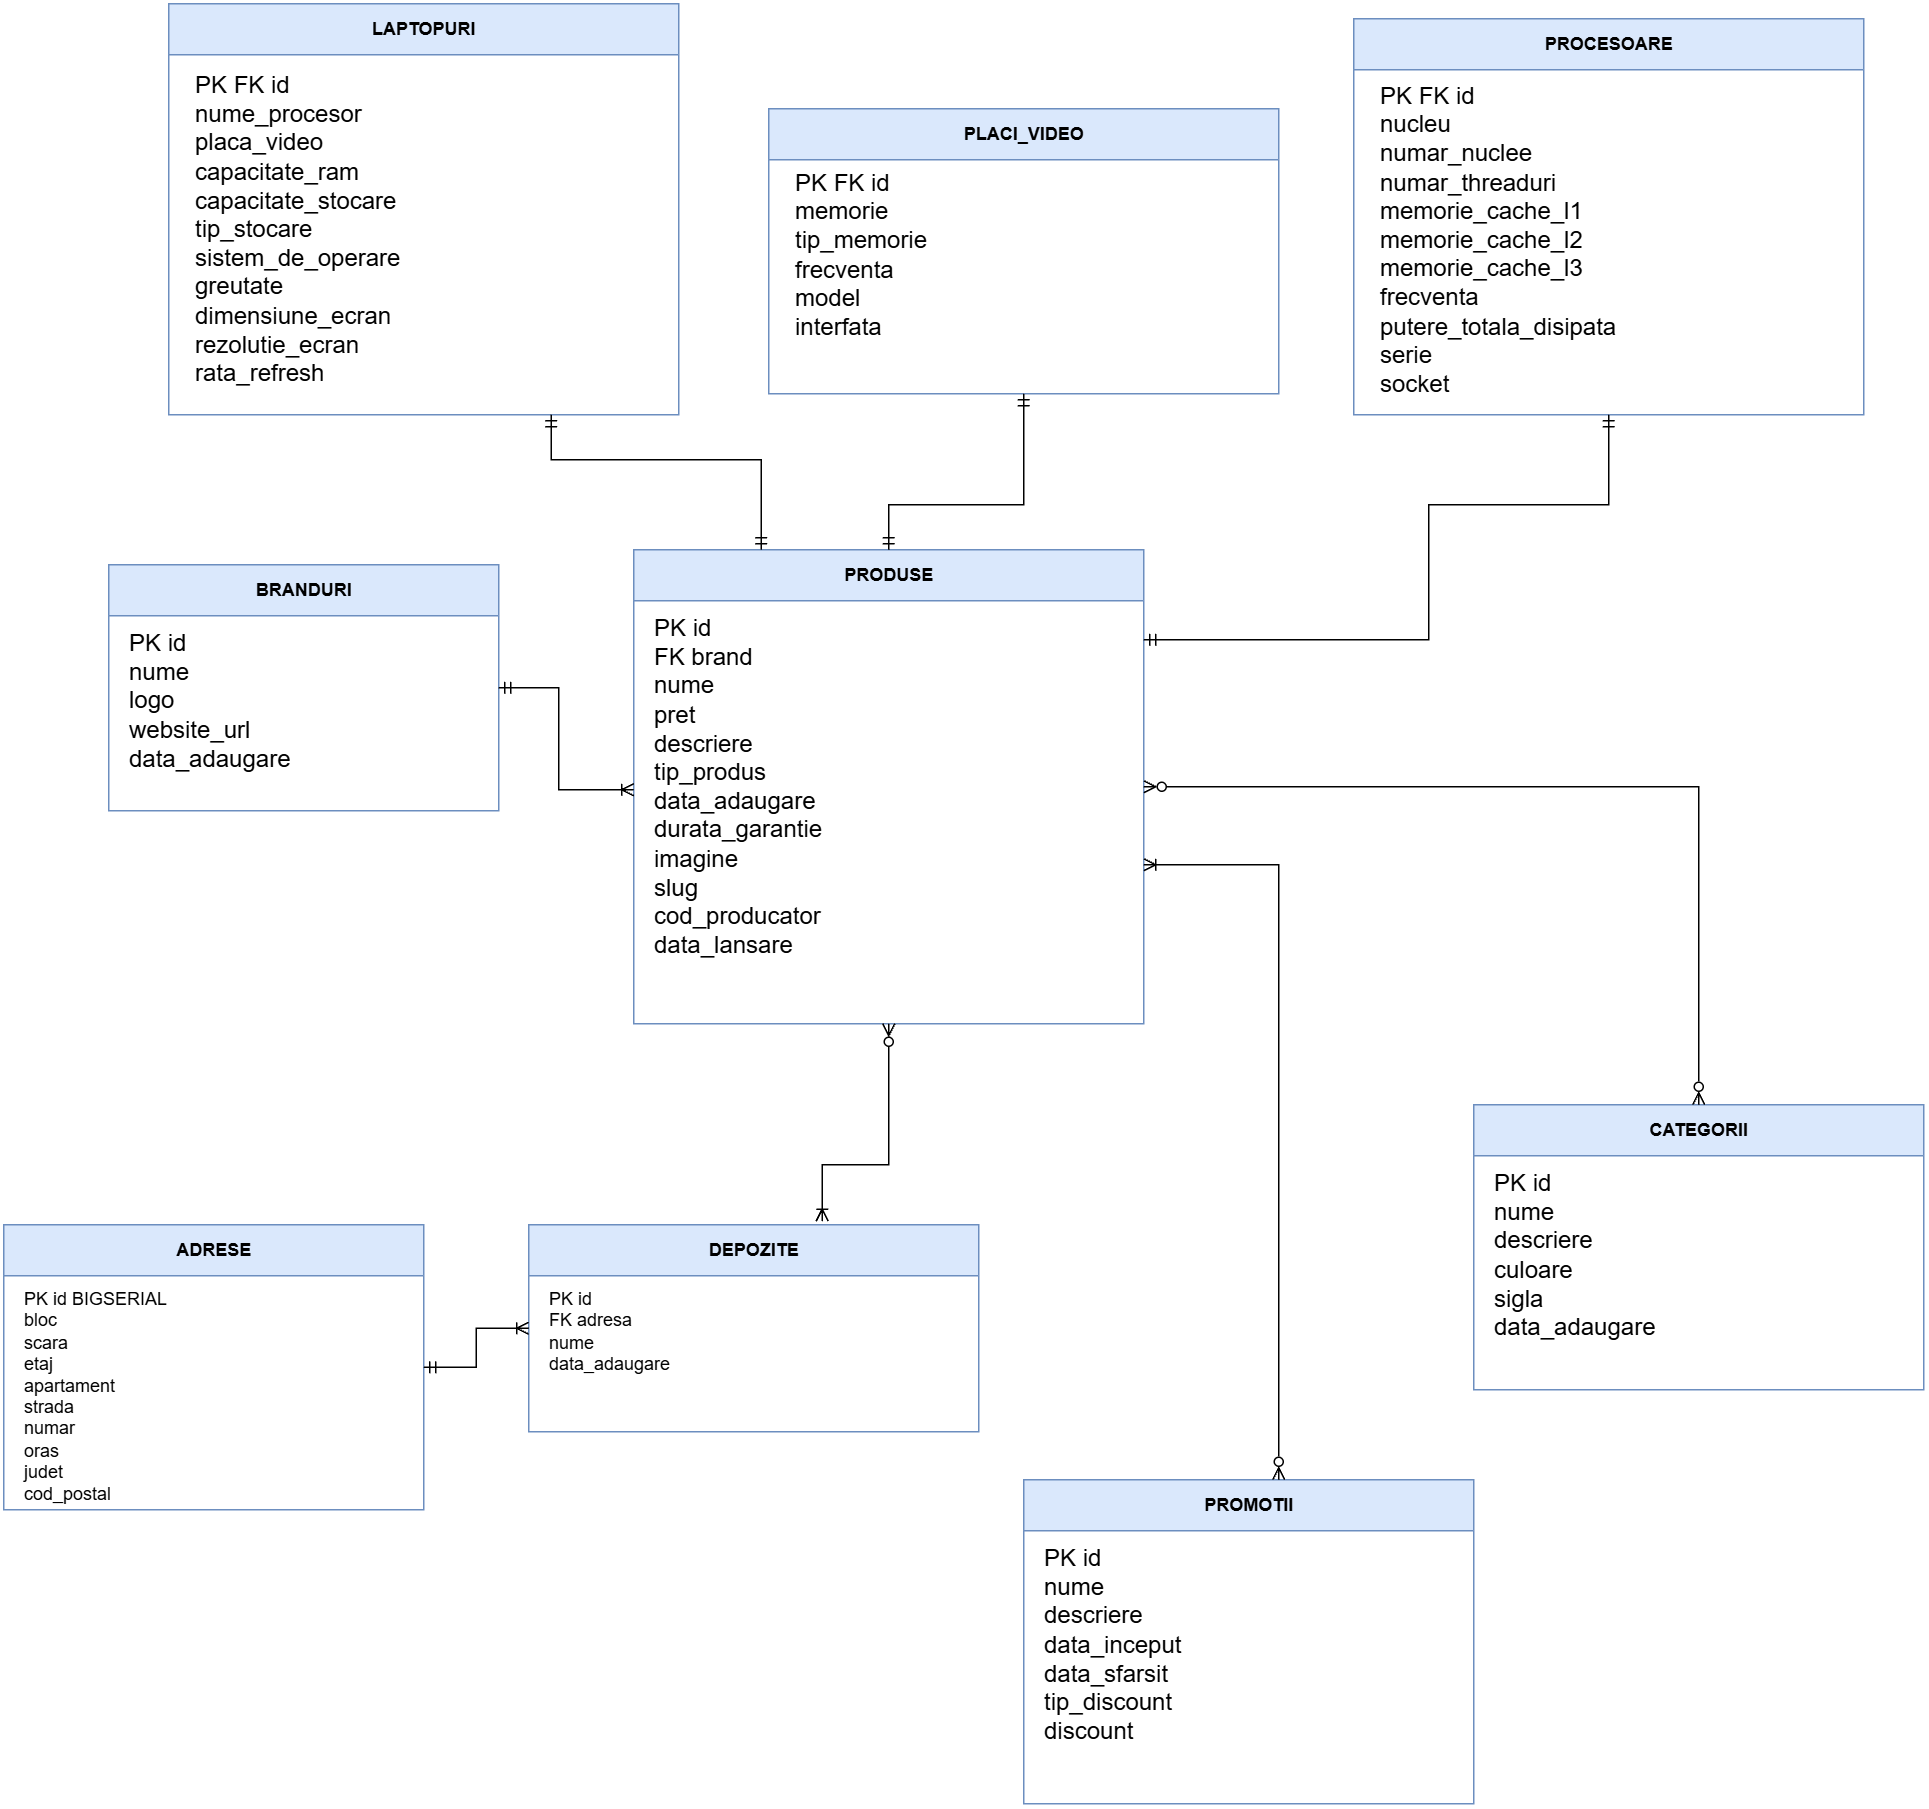

The diagram above was exported from draw.io. Its source (the exported page's mxGraphModel, read from the mxfile embedded in the PNG):
<mxGraphModel dx="2291" dy="2733" grid="1" gridSize="10" guides="1" tooltips="1" connect="1" arrows="1" fold="1" page="1" pageScale="1" pageWidth="850" pageHeight="1100" math="0" shadow="0">
  <root>
    <mxCell id="0" />
    <mxCell id="1" parent="0" />
    <mxCell id="JkSKKCLEMDpsMOP8lNUm-1" parent="1" style="swimlane;html=1;startSize=34;rounded=0;fillColor=#dae8fc;swimlaneFillColor=#ffffff;strokeColor=#6c8ebf;fontStyle=1;" value="BRANDURI" vertex="1">
      <mxGeometry height="164" width="260" x="150" y="450" as="geometry">
        <mxRectangle height="34" width="90" x="150" y="450" as="alternateBounds" />
      </mxGeometry>
    </mxCell>
    <mxCell id="JkSKKCLEMDpsMOP8lNUm-2" parent="1" style="text;html=1;align=left;verticalAlign=top;spacingLeft=8;whiteSpace=wrap;strokeColor=none;fillColor=none;" value="&lt;font style=&quot;font-size: 16px;&quot;&gt;PK  id&amp;nbsp;&lt;br&gt;nume&amp;nbsp;&lt;br&gt;logo&amp;nbsp;&lt;br&gt;website_url&amp;nbsp;&lt;br&gt;data_adaugare&amp;nbsp;&lt;/font&gt;" vertex="1">
      <mxGeometry height="125" width="252" x="154" y="486" as="geometry" />
    </mxCell>
    <mxCell id="JkSKKCLEMDpsMOP8lNUm-3" parent="1" style="swimlane;html=1;startSize=34;rounded=0;fillColor=#dae8fc;swimlaneFillColor=#ffffff;strokeColor=#6c8ebf;fontStyle=1;" value="PRODUSE" vertex="1">
      <mxGeometry height="316" width="340" x="500" y="440" as="geometry" />
    </mxCell>
    <mxCell id="JkSKKCLEMDpsMOP8lNUm-4" parent="1" style="text;html=1;align=left;verticalAlign=top;spacingLeft=8;whiteSpace=wrap;strokeColor=none;fillColor=none;" value="&lt;font style=&quot;font-size: 16px;&quot;&gt;PK  id&amp;nbsp;&lt;/font&gt;&lt;div&gt;&lt;font style=&quot;font-size: 16px;&quot;&gt;FK brand&lt;br&gt;nume&amp;nbsp;&lt;br&gt;pret&amp;nbsp;&lt;br&gt;descriere&lt;br&gt;tip_produs&amp;nbsp;&lt;br&gt;data_adaugare&amp;nbsp;&lt;br&gt;durata_garantie&amp;nbsp;&lt;br&gt;imagine&lt;br&gt;slug&lt;/font&gt;&lt;/div&gt;&lt;div&gt;&lt;font style=&quot;font-size: 16px;&quot;&gt;cod_producator&lt;/font&gt;&lt;/div&gt;&lt;div&gt;&lt;font style=&quot;font-size: 16px;&quot;&gt;data_lansare&lt;/font&gt;&lt;/div&gt;" vertex="1">
      <mxGeometry height="280" width="332" x="504" y="476" as="geometry" />
    </mxCell>
    <mxCell id="JkSKKCLEMDpsMOP8lNUm-5" parent="1" style="swimlane;html=1;startSize=34;rounded=0;fillColor=#dae8fc;swimlaneFillColor=#ffffff;strokeColor=#6c8ebf;fontStyle=1;" value="CATEGORII" vertex="1">
      <mxGeometry height="190" width="300" x="1060" y="810" as="geometry" />
    </mxCell>
    <mxCell id="JkSKKCLEMDpsMOP8lNUm-6" parent="1" style="text;html=1;align=left;verticalAlign=top;spacingLeft=8;whiteSpace=wrap;strokeColor=none;fillColor=none;" value="&lt;font style=&quot;font-size: 16px;&quot;&gt;PK  id&amp;nbsp;&lt;br&gt;nume&amp;nbsp;&lt;br&gt;descriere&amp;nbsp;&lt;br&gt;culoare&lt;br&gt;sigla&amp;nbsp;&lt;br&gt;data_adaugare&amp;nbsp;&lt;/font&gt;" vertex="1">
      <mxGeometry height="150" width="292" x="1064" y="846" as="geometry" />
    </mxCell>
    <mxCell id="JkSKKCLEMDpsMOP8lNUm-7" parent="1" style="swimlane;html=1;startSize=34;rounded=0;fillColor=#dae8fc;swimlaneFillColor=#ffffff;strokeColor=#6c8ebf;fontStyle=1;" value="PROMOTII" vertex="1">
      <mxGeometry height="216" width="300" x="760" y="1060" as="geometry" />
    </mxCell>
    <mxCell id="JkSKKCLEMDpsMOP8lNUm-8" parent="1" style="text;html=1;align=left;verticalAlign=top;spacingLeft=8;whiteSpace=wrap;strokeColor=none;fillColor=none;" value="&lt;font style=&quot;font-size: 16px;&quot;&gt;PK  id&amp;nbsp;&lt;br&gt;nume&amp;nbsp;&lt;br&gt;descriere&amp;nbsp;&lt;br&gt;data_inceput&amp;nbsp;&lt;br&gt;data_sfarsit&amp;nbsp;&lt;/font&gt;&lt;div&gt;&lt;font style=&quot;font-size: 16px;&quot;&gt;tip_discount&lt;br&gt;discount&amp;nbsp;&lt;br&gt;&lt;br&gt;&lt;/font&gt;&lt;/div&gt;" vertex="1">
      <mxGeometry height="175" width="292" x="764" y="1096" as="geometry" />
    </mxCell>
    <mxCell id="JkSKKCLEMDpsMOP8lNUm-9" parent="1" style="swimlane;html=1;startSize=34;rounded=0;fillColor=#dae8fc;swimlaneFillColor=#ffffff;strokeColor=#6c8ebf;fontStyle=1;" value="ADRESE" vertex="1">
      <mxGeometry height="190" width="280" x="80" y="890" as="geometry" />
    </mxCell>
    <mxCell id="JkSKKCLEMDpsMOP8lNUm-10" parent="1" style="text;html=1;align=left;verticalAlign=top;spacingLeft=8;whiteSpace=wrap;strokeColor=none;fillColor=none;" value="PK  id BIGSERIAL&lt;br&gt;bloc&lt;div&gt;scara&lt;/div&gt;&lt;div&gt;etaj&lt;/div&gt;&lt;div&gt;apartament&lt;br&gt;&lt;div&gt;s&lt;span style=&quot;background-color: transparent; color: light-dark(#000000, var(--ge-light-color, #ffffff));&quot;&gt;trada&lt;/span&gt;&lt;/div&gt;&lt;div&gt;numar&lt;br&gt;&lt;div&gt;oras&amp;nbsp;&lt;br&gt;judet&amp;nbsp;&lt;br&gt;cod_postal&lt;br&gt;&lt;br&gt;&lt;/div&gt;&lt;/div&gt;&lt;/div&gt;" vertex="1">
      <mxGeometry height="150" width="272" x="84" y="926" as="geometry" />
    </mxCell>
    <mxCell id="JkSKKCLEMDpsMOP8lNUm-11" parent="1" style="swimlane;html=1;startSize=34;rounded=0;fillColor=#dae8fc;swimlaneFillColor=#ffffff;strokeColor=#6c8ebf;fontStyle=1;" value="DEPOZITE" vertex="1">
      <mxGeometry height="138" width="300" x="430" y="890" as="geometry" />
    </mxCell>
    <mxCell id="JkSKKCLEMDpsMOP8lNUm-12" parent="1" style="text;html=1;align=left;verticalAlign=top;spacingLeft=8;whiteSpace=wrap;strokeColor=none;fillColor=none;" value="PK  id&lt;br&gt;FK adresa&lt;br&gt;&lt;div&gt;nume&lt;br&gt;data_adaugare&lt;/div&gt;" vertex="1">
      <mxGeometry height="100" width="292" x="434" y="926" as="geometry" />
    </mxCell>
    <mxCell id="JkSKKCLEMDpsMOP8lNUm-15" edge="1" parent="1" source="JkSKKCLEMDpsMOP8lNUm-1" style="edgeStyle=orthogonalEdgeStyle;rounded=0;html=1;endArrow=ERoneToMany;startArrow=ERmandOne;endFill=0;startFill=0;" target="JkSKKCLEMDpsMOP8lNUm-3" value="">
      <mxGeometry relative="1" x="0.7468" as="geometry">
        <mxPoint as="offset" />
        <Array as="points">
          <mxPoint x="450" y="532" />
          <mxPoint x="450" y="600" />
        </Array>
      </mxGeometry>
    </mxCell>
    <mxCell id="JkSKKCLEMDpsMOP8lNUm-16" edge="1" parent="1" source="JkSKKCLEMDpsMOP8lNUm-9" style="edgeStyle=orthogonalEdgeStyle;rounded=0;html=1;endArrow=ERoneToMany;startArrow=ERmandOne;endFill=0;startFill=0;" target="JkSKKCLEMDpsMOP8lNUm-11" value="">
      <mxGeometry relative="1" as="geometry" />
    </mxCell>
    <mxCell id="JkSKKCLEMDpsMOP8lNUm-17" edge="1" parent="1" source="JkSKKCLEMDpsMOP8lNUm-4" style="edgeStyle=orthogonalEdgeStyle;rounded=0;html=1;endArrow=ERoneToMany;startArrow=ERzeroToMany;endFill=0;startFill=0;exitX=0.5;exitY=1;exitDx=0;exitDy=0;entryX=0.652;entryY=-0.017;entryDx=0;entryDy=0;entryPerimeter=0;" target="JkSKKCLEMDpsMOP8lNUm-11" value="">
      <mxGeometry relative="1" x="-0.023" y="30" as="geometry">
        <mxPoint as="offset" />
        <Array as="points">
          <mxPoint x="670" y="850" />
          <mxPoint x="625.6" y="850" />
        </Array>
        <mxPoint x="670" y="770" as="sourcePoint" />
        <mxPoint x="730" y="1219" as="targetPoint" />
      </mxGeometry>
    </mxCell>
    <mxCell id="JkSKKCLEMDpsMOP8lNUm-19" edge="1" parent="1" source="JkSKKCLEMDpsMOP8lNUm-3" style="edgeStyle=orthogonalEdgeStyle;rounded=0;html=1;startArrow=ERzeroToMany;endArrow=ERzeroToMany;startFill=0;endFill=0;" target="JkSKKCLEMDpsMOP8lNUm-5" value="&lt;div&gt;&lt;br&gt;&lt;/div&gt;">
      <mxGeometry relative="1" as="geometry" />
    </mxCell>
    <mxCell id="JkSKKCLEMDpsMOP8lNUm-20" edge="1" parent="1" source="JkSKKCLEMDpsMOP8lNUm-3" style="edgeStyle=orthogonalEdgeStyle;rounded=0;html=1;startArrow=ERoneToMany;endArrow=ERzeroToMany;endFill=0;startFill=0;" target="JkSKKCLEMDpsMOP8lNUm-7" value="">
      <mxGeometry relative="1" x="-0.0754" as="geometry">
        <Array as="points">
          <mxPoint x="930" y="650" />
        </Array>
      </mxGeometry>
    </mxCell>
    <mxCell id="JkSKKCLEMDpsMOP8lNUm-21" parent="1" style="swimlane;html=1;startSize=34;rounded=0;fillColor=#dae8fc;swimlaneFillColor=#ffffff;strokeColor=#6c8ebf;fontStyle=1;" value="LAPTOPURI" vertex="1">
      <mxGeometry height="274" width="340" x="190" y="76" as="geometry" />
    </mxCell>
    <mxCell id="JkSKKCLEMDpsMOP8lNUm-22" parent="JkSKKCLEMDpsMOP8lNUm-21" style="text;html=1;align=left;verticalAlign=top;spacingLeft=8;whiteSpace=wrap;strokeColor=none;fillColor=none;" value="&lt;font style=&quot;font-size: 16px;&quot;&gt;PK FK id&lt;br&gt;nume_procesor&lt;br&gt;placa_video&lt;br&gt;capacitate_ram&lt;br&gt;capacitate_stocare&lt;/font&gt;&lt;div&gt;&lt;font style=&quot;font-size: 16px;&quot;&gt;tip_stocare&lt;/font&gt;&lt;span style=&quot;font-size: 16px; background-color: transparent; color: light-dark(#000000, var(--ge-light-color, #ffffff));&quot;&gt;&amp;nbsp;&lt;/span&gt;&lt;/div&gt;&lt;div&gt;&lt;font style=&quot;font-size: 16px;&quot;&gt;sistem_de_operare&amp;nbsp;&lt;br&gt;greutate&lt;br&gt;dimensiune_ecran&lt;br&gt;rezolutie_ecran&lt;/font&gt;&lt;/div&gt;&lt;div&gt;&lt;font style=&quot;font-size: 16px;&quot;&gt;rata_refresh&lt;/font&gt;&lt;/div&gt;" vertex="1">
      <mxGeometry height="222" width="332" x="8" y="38" as="geometry" />
    </mxCell>
    <mxCell id="JkSKKCLEMDpsMOP8lNUm-23" edge="1" parent="1" source="JkSKKCLEMDpsMOP8lNUm-21" style="edgeStyle=orthogonalEdgeStyle;rounded=0;html=1;endArrow=ERmandOne;startArrow=ERmandOne;endFill=0;startFill=0;exitX=0.75;exitY=1;exitDx=0;exitDy=0;entryX=0.25;entryY=0;entryDx=0;entryDy=0;" target="JkSKKCLEMDpsMOP8lNUm-3" value="">
      <mxGeometry relative="1" x="0.5391" as="geometry">
        <mxPoint as="offset" />
        <Array as="points">
          <mxPoint x="445" y="380" />
          <mxPoint x="585" y="380" />
        </Array>
        <mxPoint x="610" y="380" as="sourcePoint" />
        <mxPoint x="700" y="448" as="targetPoint" />
      </mxGeometry>
    </mxCell>
    <mxCell id="JkSKKCLEMDpsMOP8lNUm-24" parent="1" style="swimlane;html=1;startSize=34;rounded=0;fillColor=#dae8fc;swimlaneFillColor=#ffffff;strokeColor=#6c8ebf;fontStyle=1;" value="PLACI_VIDEO" vertex="1">
      <mxGeometry height="190" width="340" x="590" y="146" as="geometry" />
    </mxCell>
    <mxCell id="JkSKKCLEMDpsMOP8lNUm-25" parent="JkSKKCLEMDpsMOP8lNUm-24" style="text;html=1;align=left;verticalAlign=top;spacingLeft=8;whiteSpace=wrap;strokeColor=none;fillColor=none;" value="&lt;font style=&quot;font-size: 16px;&quot;&gt;PK FK id&amp;nbsp;&lt;br&gt;memorie&amp;nbsp;&lt;br&gt;tip_memorie&amp;nbsp;&lt;br&gt;frecventa&amp;nbsp;&lt;br&gt;model&lt;/font&gt;&lt;div&gt;&lt;font style=&quot;font-size: 16px;&quot;&gt;interfata&amp;nbsp;&lt;/font&gt;&lt;/div&gt;" vertex="1">
      <mxGeometry height="125" width="332" x="8" y="32.5" as="geometry" />
    </mxCell>
    <mxCell id="JkSKKCLEMDpsMOP8lNUm-26" parent="1" style="swimlane;html=1;startSize=34;rounded=0;fillColor=#dae8fc;swimlaneFillColor=#ffffff;strokeColor=#6c8ebf;fontStyle=1;" value="PROCESOARE" vertex="1">
      <mxGeometry height="264" width="340" x="980" y="86" as="geometry" />
    </mxCell>
    <mxCell id="JkSKKCLEMDpsMOP8lNUm-27" parent="JkSKKCLEMDpsMOP8lNUm-26" style="text;html=1;align=left;verticalAlign=top;spacingLeft=8;whiteSpace=wrap;strokeColor=none;fillColor=none;" value="&lt;font style=&quot;font-size: 16px;&quot;&gt;PK FK id&amp;nbsp;&lt;/font&gt;&lt;div&gt;&lt;font style=&quot;font-size: 16px;&quot;&gt;nucleu&lt;/font&gt;&lt;/div&gt;&lt;div&gt;&lt;font style=&quot;font-size: 16px;&quot;&gt;numar_nuclee&lt;/font&gt;&lt;/div&gt;&lt;div&gt;&lt;font style=&quot;font-size: 16px;&quot;&gt;numar_threaduri&lt;/font&gt;&lt;/div&gt;&lt;div&gt;&lt;font style=&quot;font-size: 16px;&quot;&gt;memorie_cache_l1&lt;/font&gt;&lt;/div&gt;&lt;div&gt;&lt;font style=&quot;font-size: 16px;&quot;&gt;memorie_cache_l2&lt;/font&gt;&lt;/div&gt;&lt;div&gt;&lt;font style=&quot;font-size: 16px;&quot;&gt;memorie_cache_l3&lt;/font&gt;&lt;/div&gt;&lt;div&gt;&lt;font style=&quot;font-size: 16px;&quot;&gt;frecventa&lt;br&gt;putere_totala_disipata&amp;nbsp;&lt;br&gt;serie&lt;br&gt;socket&lt;/font&gt;&lt;div&gt;&lt;br&gt;&lt;/div&gt;&lt;/div&gt;" vertex="1">
      <mxGeometry height="229" width="332" x="8" y="35" as="geometry" />
    </mxCell>
    <mxCell id="JkSKKCLEMDpsMOP8lNUm-28" edge="1" parent="1" source="JkSKKCLEMDpsMOP8lNUm-24" style="edgeStyle=orthogonalEdgeStyle;rounded=0;html=1;endArrow=ERmandOne;startArrow=ERmandOne;endFill=0;startFill=0;exitX=0.5;exitY=1;exitDx=0;exitDy=0;entryX=0.5;entryY=0;entryDx=0;entryDy=0;" target="JkSKKCLEMDpsMOP8lNUm-3" value="">
      <mxGeometry relative="1" x="-0.0825" as="geometry">
        <mxPoint as="offset" />
        <Array as="points">
          <mxPoint x="760" y="410" />
          <mxPoint x="670" y="410" />
        </Array>
        <mxPoint x="782" y="370" as="sourcePoint" />
        <mxPoint x="882" y="470" as="targetPoint" />
      </mxGeometry>
    </mxCell>
    <mxCell id="JkSKKCLEMDpsMOP8lNUm-29" edge="1" parent="1" source="JkSKKCLEMDpsMOP8lNUm-26" style="edgeStyle=orthogonalEdgeStyle;rounded=0;html=1;endArrow=ERmandOne;startArrow=ERmandOne;endFill=0;startFill=0;exitX=0.5;exitY=1;exitDx=0;exitDy=0;" value="">
      <mxGeometry relative="1" x="0.0957" as="geometry">
        <mxPoint as="offset" />
        <Array as="points">
          <mxPoint x="1150" y="410" />
          <mxPoint x="1030" y="410" />
          <mxPoint x="1030" y="500" />
        </Array>
        <mxPoint x="1030" y="340" as="sourcePoint" />
        <mxPoint x="840" y="500" as="targetPoint" />
      </mxGeometry>
    </mxCell>
  </root>
</mxGraphModel>